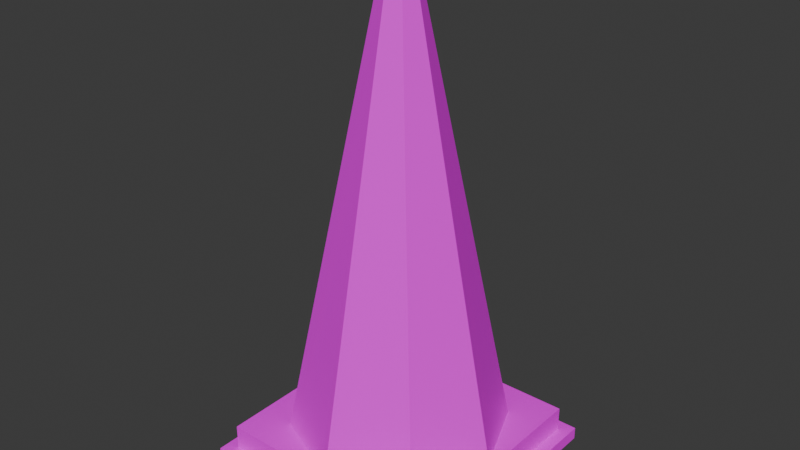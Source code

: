 # Source: TrafficCone01.blend  (saved by Blender 4.2.66; exported with 4.5.12 LTS)
import bpy
from mathutils import Matrix  # noqa: F401  (used for matrix-valued properties, if any)

bpy.ops.wm.read_factory_settings(use_empty=True)
scene = bpy.context.scene
scene.name = 'Scene'

# ---- collections
col_collection = bpy.data.collections.new('Collection'); scene.collection.children.link(col_collection)

# ---- images (referenced by path relative to the original .blend; pixels are not part of the script)
import os
ASSET_DIR = os.environ.get("B2B_ASSET_DIR", "")  # directory of the original .blend (textures are referenced by path, not embedded)
HERE = os.path.dirname(os.path.abspath(__file__))  # packed textures are extracted next to this script under _unpacked/

def load_image(name, relpath, width, height, colorspace="sRGB"):
    """Load a texture the original file referenced (path relative to the .blend, or extracted next to this script)."""
    p = next((c for c in (os.path.join(HERE, relpath), os.path.join(ASSET_DIR, relpath)) if relpath and os.path.exists(c)), "")
    if p:
        img = bpy.data.images.load(p, check_existing=True)
        img.name = name
    else:  # same state as the original file: an image datablock whose file is absent (Cycles renders it pink)
        img = bpy.data.images.new(name, width, height)
        img.source = "FILE"
        img.filepath = "//" + (relpath or name)
    img.colorspace_settings.name = colorspace
    return img
img_trafficcone01_a_jpg = load_image('TrafficCone01_a.jpg', 'TrafficCone01_a.jpg', 1024, 1024, 'sRGB')

# ---- materials (node trees are filled in below, after node groups)
mat_material = bpy.data.materials.new('Material')
mat_material.alpha_threshold = 0.0
mat_material.use_transparent_shadow = False
mat_material.roughness = 0.5
mat_material.line_color = (0.0, 0.0, 0.0, 1.0)

# ---- material node trees
mat_material.use_nodes = True; mat_material.node_tree.nodes.clear()
_N = mat_material.node_tree.nodes; _L = mat_material.node_tree.links
n0 = _N.new('ShaderNodeOutputMaterial'); n0.name = 'Material Output'; n0.location = (300, 300)
n1 = _N.new('ShaderNodeBsdfPrincipled'); n1.name = 'Principled BSDF'; n1.location = (10, 300)
n1.inputs[3].default_value = 1.45
n1.inputs[13].default_value = 0.25
n2 = _N.new('ShaderNodeTexImage'); n2.name = 'Image Texture'; n2.location = (-280, 280)
n2.image = img_trafficcone01_a_jpg
n2.interpolation = 'Closest'
_L.new(n1.outputs[0], n0.inputs[0])
_L.new(n2.outputs[0], n1.inputs[0])
n0.is_active_output = True

# ---- world
world_world = bpy.data.worlds.new('World'); scene.world = world_world
world_world.use_nodes = True; world_world.node_tree.nodes.clear()
_N = world_world.node_tree.nodes; _L = world_world.node_tree.links
n0 = _N.new('ShaderNodeOutputWorld'); n0.name = 'World Output'; n0.location = (300, 300)
n1 = _N.new('ShaderNodeBackground'); n1.name = 'Background'; n1.location = (10, 300)
n1.inputs[0].default_value = (0.05088, 0.05088, 0.05088, 1.0)
_L.new(n1.outputs[0], n0.inputs[0])
n0.is_active_output = True
world_world.color = (0.05088, 0.05088, 0.05088)
world_world.sun_shadow_jitter_overblur = 0.0

# ---- meshes
me_cylinder = bpy.data.meshes.new('Cylinder')
me_cylinder.from_pydata([(0.0, 0.1828, 0.02031), (0.0, 0.02031, 0.8125), (0.1293, 0.1293, 0.02031), (0.01436, 0.01436, 0.8125), (0.1828, 0.0, 0.02031), (0.02031, 0.0, 0.8125), (0.1293, -0.1293, 0.02031), (0.01436, -0.01436, 0.8125), (0.0, -0.1828, 0.02031), (0.0, -0.02031, 0.8125), (-0.1293, -0.1293, 0.02031), (-0.01436, -0.01436, 0.8125), (-0.1828, 0.0, 0.02031), (-0.02031, 0.0, 0.8125), (-0.1293, 0.1293, 0.02031), (-0.01436, 0.01436, 0.8125), (-0.2031, -0.2031, 0.02031), (0.2031, -0.2031, 0.02031), (-0.2031, 0.2031, 0.02031), (0.2031, 0.2031, 0.02031), (-0.2031, -0.2031, 0.0), (0.2031, -0.2031, 0.0), (-0.2031, 0.2031, 0.0), (0.2031, 0.2031, 0.0), (-0.1828, -0.1828, 0.02031), (0.1828, -0.1828, 0.02031), (-0.1828, 0.1828, 0.02031), (0.1828, 0.1828, 0.02031), (-0.1828, 0.1828, 0.06094), (-0.1828, -0.1828, 0.06094), (0.1828, -0.1828, 0.06094), (0.1828, 0.1828, 0.06094)], [], [(0, 1, 3, 2), (2, 3, 5, 4), (4, 5, 7, 6), (6, 7, 9, 8), (8, 9, 11, 10), (10, 11, 13, 12), (9, 7, 11), (12, 13, 15, 14), (14, 15, 1, 0), (16, 18, 19, 17), (20, 21, 23, 22), (17, 19, 23, 21), (18, 16, 20, 22), (19, 18, 22, 23), (16, 17, 21, 20), (7, 5, 13, 11), (5, 3, 15, 13), (1, 15, 3), (29, 28, 31, 30), (27, 25, 30, 31), (24, 26, 28, 29), (26, 27, 31, 28), (25, 24, 29, 30)])
_uv = me_cylinder.uv_layers.new(name='UVMap')
_uv.uv.foreach_set('vector', [0.1736, 4.167e-05, 0.09644, 1.0, 0.07716, 1.0, 4.166e-05, 4.167e-05, 0.1736, 4.169e-05, 0.09644, 1.0, 0.07716, 1.0, 4.165e-05, 4.167e-05, 0.1736, 4.167e-05, 0.09644, 1.0, 0.07716, 1.0, 4.166e-05, 4.167e-05, 0.1736, 4.165e-05, 0.09644, 1.0, 0.07716, 1.0, 4.165e-05, 4.165e-05, 0.1736, 4.163e-05, 0.09644, 1.0, 0.07716, 1.0, 4.166e-05, 4.163e-05, 0.1736, 4.165e-05, 0.09644, 1.0, 0.07716, 1.0, 4.165e-05, 4.166e-05, 0.625, 0.4619, 0.625, 0.4762, 0.5625, 0.4524, 0.1736, 4.163e-05, 0.09644, 1.0, 0.07716, 1.0, 4.166e-05, 4.163e-05, 0.1736, 4.166e-05, 0.09644, 1.0, 0.07716, 1.0, 4.165e-05, 4.164e-05, 1.125, 0.9952, -0.1875, 0.9952, -0.1875, 0.7857, 1.125, 0.7857, -0.1875, 0.3619, 1.156, 0.3619, 1.156, 0.5714, -0.1875, 0.5714, 1.125, 0.9238, -0.1875, 0.9238, -0.1875, 0.9143, 1.125, 0.9143, -0.1875, 0.9238, 1.125, 0.9238, 1.125, 0.9333, -0.1875, 0.9333, -0.1875, 0.9238, 1.125, 0.9238, 1.125, 0.9333, -0.1875, 0.9333, 1.125, 0.9238, -0.1875, 0.9238, -0.1875, 0.9143, 1.125, 0.9143, 0.625, 0.4762, 0.5625, 0.4857, 0.4375, 0.4524, 0.5625, 0.4524, 0.5625, 0.4857, 0.4375, 0.4857, 0.375, 0.4619, 0.4375, 0.4524, 0.375, 0.4762, 0.375, 0.4619, 0.4375, 0.4857, 1.188, 0.5762, -0.1875, 0.5762, -0.1875, 0.3571, 1.188, 0.3571, -0.1875, 0.3762, 1.188, 0.3762, 1.188, 0.3571, -0.1875, 0.3571, 1.188, 0.5571, -0.1875, 0.5571, -0.1875, 0.5762, 1.188, 0.5762, 1.219, 0.5476, -0.2188, 0.5476, -0.2188, 0.5714, 1.219, 0.5714, -0.2188, 0.3857, 1.219, 0.3857, 1.219, 0.3619, -0.2188, 0.3619])
me_cylinder.materials.append(mat_material)
me_cylinder.update()

# ---- objects
ob_trafficcone01 = bpy.data.objects.new('TrafficCone01', me_cylinder)

# ---- transforms, parenting, visibility, modifiers, constraints
ob_trafficcone01.location = (0.0, 0.0, 0.0)

# ---- collection membership
col_collection.objects.link(ob_trafficcone01)

# ---- scene / render settings (as saved in the file)
scene.frame_start = 1; scene.frame_end = 250; scene.frame_set(1)
scene.render.engine = 'BLENDER_EEVEE_NEXT'
bpy.context.view_layer.update()

# ---- added for rendering (the .blend has no active camera and no usable light): camera, sun
cam_auto = bpy.data.cameras.new('AutoCamera')
cam_auto.lens = 50.0
cam_auto.sensor_width = 36.0
cam_auto.clip_end = 1000.0
ob_auto_camera = bpy.data.objects.new('AutoCamera', cam_auto)
scene.collection.objects.link(ob_auto_camera)
ob_auto_camera.location = (0.920696, -1.10484, 1.14281)
ob_auto_camera.rotation_euler = (1.09748, -7.21219e-08, 0.694738)
scene.camera = ob_auto_camera
light_auto_sun = bpy.data.lights.new('AutoSun', 'SUN')
light_auto_sun.energy = 3.0
light_auto_sun.angle = 0.0523599
ob_auto_sun = bpy.data.objects.new('AutoSun', light_auto_sun)
scene.collection.objects.link(ob_auto_sun)
ob_auto_sun.rotation_euler = (0.872665, 0.174533, 0.523599)
bpy.context.view_layer.update()
